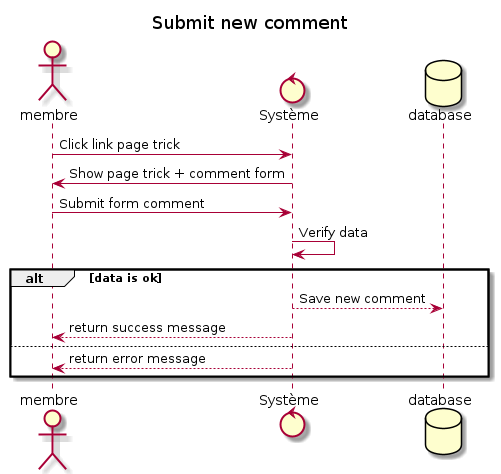

The diagram above was rendered by PlantUML. Its source (embedded in the PNG):
@startuml
title Submit new comment
actor membre

control Système
database database
membre -> Système : Click link page trick
Système -> membre: Show page trick + comment form

membre -> Système: Submit form comment

    Système -> Système : Verify data
    alt data is ok
    Système --> database :Save new comment 
    Système --> membre: return success message
    
    else
    Système --> membre : return error message
    end

@enduml